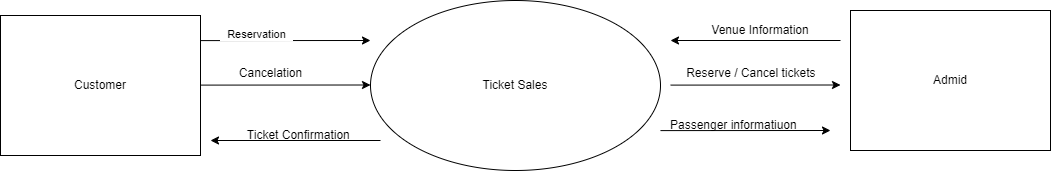

The diagram above was exported from draw.io. Its source (the exported page's mxGraphModel, read from the mxfile embedded in the PNG):
<mxGraphModel dx="2117" dy="569" grid="1" gridSize="10" guides="1" tooltips="1" connect="1" arrows="1" fold="1" page="1" pageScale="1" pageWidth="827" pageHeight="1169" math="0" shadow="0">
  <root>
    <mxCell id="WIyWlLk6GJQsqaUBKTNV-0" />
    <mxCell id="WIyWlLk6GJQsqaUBKTNV-1" parent="WIyWlLk6GJQsqaUBKTNV-0" />
    <mxCell id="h04XpQL76mE8zWghY9G4-0" value="Ticket Sales" style="ellipse;whiteSpace=wrap;html=1;" vertex="1" parent="WIyWlLk6GJQsqaUBKTNV-1">
      <mxGeometry x="250" width="290" height="170" as="geometry" />
    </mxCell>
    <mxCell id="h04XpQL76mE8zWghY9G4-1" value="Customer" style="rounded=0;whiteSpace=wrap;html=1;" vertex="1" parent="WIyWlLk6GJQsqaUBKTNV-1">
      <mxGeometry x="-120" y="15" width="200" height="140" as="geometry" />
    </mxCell>
    <mxCell id="h04XpQL76mE8zWghY9G4-2" value="Admid" style="rounded=0;whiteSpace=wrap;html=1;" vertex="1" parent="WIyWlLk6GJQsqaUBKTNV-1">
      <mxGeometry x="730" y="10" width="200" height="140" as="geometry" />
    </mxCell>
    <mxCell id="h04XpQL76mE8zWghY9G4-3" value="" style="endArrow=classic;html=1;rounded=0;exitX=1;exitY=0.25;exitDx=0;exitDy=0;" edge="1" parent="WIyWlLk6GJQsqaUBKTNV-1">
      <mxGeometry width="50" height="50" relative="1" as="geometry">
        <mxPoint x="80" y="40.1" as="sourcePoint" />
        <mxPoint x="250" y="40" as="targetPoint" />
      </mxGeometry>
    </mxCell>
    <mxCell id="h04XpQL76mE8zWghY9G4-6" value="Reservation&lt;span style=&quot;white-space: pre;&quot;&gt;&#09;&lt;/span&gt;" style="edgeLabel;html=1;align=center;verticalAlign=middle;resizable=0;points=[];" vertex="1" connectable="0" parent="h04XpQL76mE8zWghY9G4-3">
      <mxGeometry x="-0.3388" y="7" relative="1" as="geometry">
        <mxPoint as="offset" />
      </mxGeometry>
    </mxCell>
    <mxCell id="h04XpQL76mE8zWghY9G4-4" value="" style="endArrow=classic;html=1;rounded=0;exitX=1;exitY=0.25;exitDx=0;exitDy=0;" edge="1" parent="WIyWlLk6GJQsqaUBKTNV-1">
      <mxGeometry width="50" height="50" relative="1" as="geometry">
        <mxPoint x="80" y="84.6" as="sourcePoint" />
        <mxPoint x="250" y="84.5" as="targetPoint" />
      </mxGeometry>
    </mxCell>
    <mxCell id="h04XpQL76mE8zWghY9G4-5" value="" style="endArrow=classic;html=1;rounded=0;exitX=1;exitY=0.25;exitDx=0;exitDy=0;" edge="1" parent="WIyWlLk6GJQsqaUBKTNV-1">
      <mxGeometry width="50" height="50" relative="1" as="geometry">
        <mxPoint x="540" y="130.1" as="sourcePoint" />
        <mxPoint x="710" y="130" as="targetPoint" />
      </mxGeometry>
    </mxCell>
    <mxCell id="h04XpQL76mE8zWghY9G4-7" value="" style="endArrow=classic;html=1;rounded=0;" edge="1" parent="WIyWlLk6GJQsqaUBKTNV-1">
      <mxGeometry width="50" height="50" relative="1" as="geometry">
        <mxPoint x="260" y="140" as="sourcePoint" />
        <mxPoint x="90" y="140" as="targetPoint" />
      </mxGeometry>
    </mxCell>
    <mxCell id="h04XpQL76mE8zWghY9G4-9" value="" style="endArrow=classic;html=1;rounded=0;" edge="1" parent="WIyWlLk6GJQsqaUBKTNV-1">
      <mxGeometry width="50" height="50" relative="1" as="geometry">
        <mxPoint x="720" y="40" as="sourcePoint" />
        <mxPoint x="550" y="40" as="targetPoint" />
      </mxGeometry>
    </mxCell>
    <mxCell id="h04XpQL76mE8zWghY9G4-10" value="Cancelation&lt;span style=&quot;white-space: pre;&quot;&gt;&#09;&lt;/span&gt;" style="text;html=1;align=center;verticalAlign=middle;resizable=0;points=[];autosize=1;strokeColor=none;fillColor=none;" vertex="1" parent="WIyWlLk6GJQsqaUBKTNV-1">
      <mxGeometry x="100" y="58" width="100" height="30" as="geometry" />
    </mxCell>
    <mxCell id="h04XpQL76mE8zWghY9G4-11" value="Ticket Confirmation&amp;nbsp;" style="text;html=1;strokeColor=none;fillColor=none;align=center;verticalAlign=middle;whiteSpace=wrap;rounded=0;" vertex="1" parent="WIyWlLk6GJQsqaUBKTNV-1">
      <mxGeometry x="120" y="120" width="120" height="30" as="geometry" />
    </mxCell>
    <mxCell id="h04XpQL76mE8zWghY9G4-14" value="Passenger informatiuon&amp;nbsp;" style="text;html=1;strokeColor=none;fillColor=none;align=center;verticalAlign=middle;whiteSpace=wrap;rounded=0;" vertex="1" parent="WIyWlLk6GJQsqaUBKTNV-1">
      <mxGeometry x="520" y="110" width="190" height="30" as="geometry" />
    </mxCell>
    <mxCell id="h04XpQL76mE8zWghY9G4-19" value="Reserve / Cancel tickets&amp;nbsp;" style="text;html=1;strokeColor=none;fillColor=none;align=center;verticalAlign=middle;whiteSpace=wrap;rounded=0;" vertex="1" parent="WIyWlLk6GJQsqaUBKTNV-1">
      <mxGeometry x="555" y="58" width="155" height="30" as="geometry" />
    </mxCell>
    <mxCell id="h04XpQL76mE8zWghY9G4-21" value="" style="endArrow=classic;html=1;rounded=0;exitX=1;exitY=0.25;exitDx=0;exitDy=0;" edge="1" parent="WIyWlLk6GJQsqaUBKTNV-1">
      <mxGeometry width="50" height="50" relative="1" as="geometry">
        <mxPoint x="550" y="84.6" as="sourcePoint" />
        <mxPoint x="720" y="84.5" as="targetPoint" />
      </mxGeometry>
    </mxCell>
    <mxCell id="h04XpQL76mE8zWghY9G4-23" value="Venue Information" style="text;html=1;strokeColor=none;fillColor=none;align=center;verticalAlign=middle;whiteSpace=wrap;rounded=0;" vertex="1" parent="WIyWlLk6GJQsqaUBKTNV-1">
      <mxGeometry x="570" y="15" width="140" height="30" as="geometry" />
    </mxCell>
  </root>
</mxGraphModel>